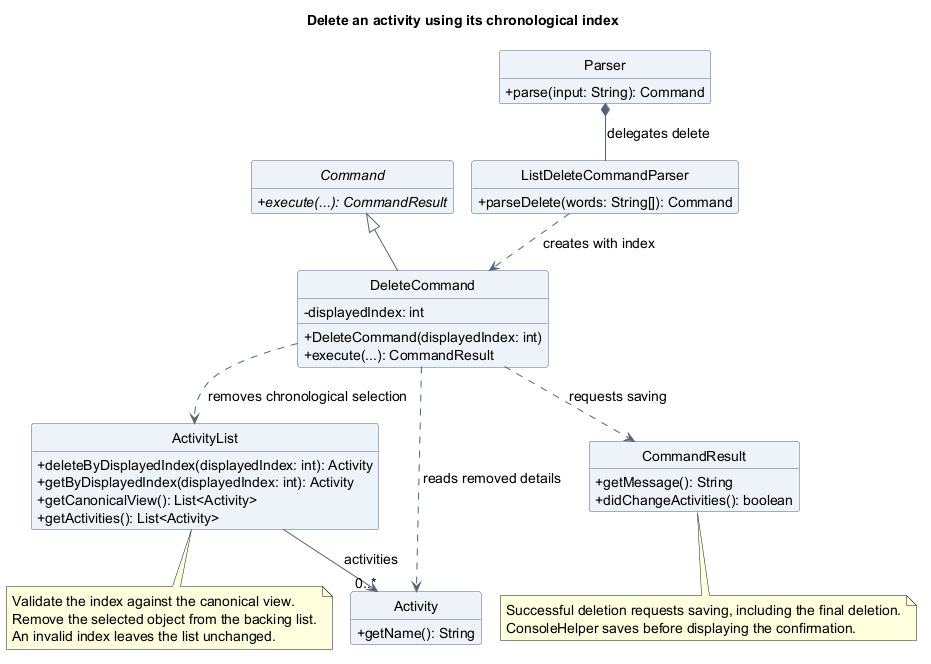

The diagram above was rendered by PlantUML. Its source (embedded in the PNG):
@startuml
!pragma layout smetana
title Delete an activity using its chronological index
skinparam backgroundColor white
skinparam shadowing false
skinparam defaultFontName SansSerif
skinparam defaultFontSize 14
skinparam ArrowColor #526477
skinparam classAttributeIconSize 0
skinparam classBackgroundColor #EDF3F8
skinparam classBorderColor #526477
hide circle
hide empty members

abstract class Command {
  {abstract} +execute(...): CommandResult
}
class Parser {
  +parse(input: String): Command
}
class ListDeleteCommandParser {
  +parseDelete(words: String[]): Command
}
class DeleteCommand {
  -displayedIndex: int
  +DeleteCommand(displayedIndex: int)
  +execute(...): CommandResult
}
class ActivityList {
  +deleteByDisplayedIndex(displayedIndex: int): Activity
  +getByDisplayedIndex(displayedIndex: int): Activity
  +getCanonicalView(): List<Activity>
  +getActivities(): List<Activity>
}
class Activity {
  +getName(): String
}
class CommandResult {
  +getMessage(): String
  +didChangeActivities(): boolean
}
Command <|-- DeleteCommand
Parser *-- ListDeleteCommandParser : delegates delete
ListDeleteCommandParser ..> DeleteCommand : creates with index
DeleteCommand ..> ActivityList : removes chronological selection
DeleteCommand ..> Activity : reads removed details
DeleteCommand ..> CommandResult : requests saving
ActivityList --> "0..*" Activity : activities
note bottom of ActivityList
  Validate the index against the canonical view.
  Remove the selected object from the backing list.
  An invalid index leaves the list unchanged.
end note
note bottom of CommandResult
  Successful deletion requests saving, including the final deletion.
  ConsoleHelper saves before displaying the confirmation.
end note
@enduml